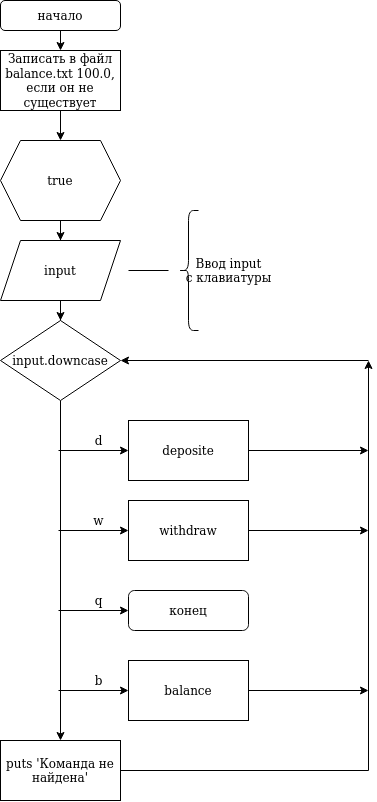

The diagram above was exported from draw.io. Its source (the exported page's mxGraphModel, read from the mxfile embedded in the PNG):
<mxGraphModel dx="1174" dy="690" grid="1" gridSize="10" guides="1" tooltips="1" connect="1" arrows="1" fold="1" page="1" pageScale="1" pageWidth="827" pageHeight="1169" math="0" shadow="0">
  <root>
    <mxCell id="0" />
    <mxCell id="1" parent="0" />
    <mxCell id="Rfa8apUO0t4teAoU87N_-47" value="" style="edgeStyle=orthogonalEdgeStyle;rounded=0;orthogonalLoop=1;jettySize=auto;html=1;" edge="1" parent="1" source="Rfa8apUO0t4teAoU87N_-5">
      <mxGeometry relative="1" as="geometry">
        <mxPoint x="402.0769230769233" y="80" as="targetPoint" />
      </mxGeometry>
    </mxCell>
    <mxCell id="Rfa8apUO0t4teAoU87N_-5" value="начало" style="rounded=1;whiteSpace=wrap;html=1;" vertex="1" parent="1">
      <mxGeometry x="342" y="30" width="120" height="30" as="geometry" />
    </mxCell>
    <mxCell id="Rfa8apUO0t4teAoU87N_-85" value="" style="edgeStyle=orthogonalEdgeStyle;rounded=0;orthogonalLoop=1;jettySize=auto;html=1;" edge="1" parent="1" source="Rfa8apUO0t4teAoU87N_-83" target="Rfa8apUO0t4teAoU87N_-84">
      <mxGeometry relative="1" as="geometry" />
    </mxCell>
    <mxCell id="Rfa8apUO0t4teAoU87N_-83" value="Записать в файл balance.txt 100.0, если он не существует" style="rounded=0;whiteSpace=wrap;html=1;" vertex="1" parent="1">
      <mxGeometry x="342" y="80" width="120" height="60" as="geometry" />
    </mxCell>
    <mxCell id="Rfa8apUO0t4teAoU87N_-90" value="" style="edgeStyle=orthogonalEdgeStyle;rounded=0;orthogonalLoop=1;jettySize=auto;html=1;" edge="1" parent="1" source="Rfa8apUO0t4teAoU87N_-84" target="Rfa8apUO0t4teAoU87N_-87">
      <mxGeometry relative="1" as="geometry" />
    </mxCell>
    <mxCell id="Rfa8apUO0t4teAoU87N_-84" value="true" style="shape=hexagon;perimeter=hexagonPerimeter2;whiteSpace=wrap;html=1;fixedSize=1;" vertex="1" parent="1">
      <mxGeometry x="342" y="170" width="120" height="80" as="geometry" />
    </mxCell>
    <mxCell id="Rfa8apUO0t4teAoU87N_-92" value="" style="edgeStyle=orthogonalEdgeStyle;rounded=0;orthogonalLoop=1;jettySize=auto;html=1;" edge="1" parent="1" source="Rfa8apUO0t4teAoU87N_-87" target="Rfa8apUO0t4teAoU87N_-91">
      <mxGeometry relative="1" as="geometry" />
    </mxCell>
    <mxCell id="Rfa8apUO0t4teAoU87N_-87" value="input" style="shape=parallelogram;perimeter=parallelogramPerimeter;whiteSpace=wrap;html=1;fixedSize=1;" vertex="1" parent="1">
      <mxGeometry x="342" y="270" width="120" height="60" as="geometry" />
    </mxCell>
    <mxCell id="Rfa8apUO0t4teAoU87N_-88" value="" style="shape=curlyBracket;whiteSpace=wrap;html=1;rounded=1;" vertex="1" parent="1">
      <mxGeometry x="520" y="240" width="20" height="120" as="geometry" />
    </mxCell>
    <mxCell id="Rfa8apUO0t4teAoU87N_-89" value="&lt;div&gt;Ввод input&lt;/div&gt;&lt;div&gt;с клавиатуры&lt;br&gt;&lt;/div&gt;" style="text;html=1;align=center;verticalAlign=middle;resizable=0;points=[];autosize=1;strokeColor=none;fillColor=none;" vertex="1" parent="1">
      <mxGeometry x="520" y="285" width="100" height="30" as="geometry" />
    </mxCell>
    <mxCell id="Rfa8apUO0t4teAoU87N_-94" style="edgeStyle=orthogonalEdgeStyle;rounded=0;orthogonalLoop=1;jettySize=auto;html=1;" edge="1" parent="1" source="Rfa8apUO0t4teAoU87N_-91">
      <mxGeometry relative="1" as="geometry">
        <mxPoint x="402" y="770" as="targetPoint" />
      </mxGeometry>
    </mxCell>
    <mxCell id="Rfa8apUO0t4teAoU87N_-91" value="input.downcase" style="rhombus;whiteSpace=wrap;html=1;" vertex="1" parent="1">
      <mxGeometry x="342" y="350" width="120" height="80" as="geometry" />
    </mxCell>
    <mxCell id="Rfa8apUO0t4teAoU87N_-112" style="edgeStyle=orthogonalEdgeStyle;rounded=0;orthogonalLoop=1;jettySize=auto;html=1;" edge="1" parent="1" source="Rfa8apUO0t4teAoU87N_-93">
      <mxGeometry relative="1" as="geometry">
        <mxPoint x="710" y="480" as="targetPoint" />
      </mxGeometry>
    </mxCell>
    <mxCell id="Rfa8apUO0t4teAoU87N_-93" value="deposite" style="rounded=0;whiteSpace=wrap;html=1;" vertex="1" parent="1">
      <mxGeometry x="470" y="450" width="120" height="60" as="geometry" />
    </mxCell>
    <mxCell id="Rfa8apUO0t4teAoU87N_-95" value="" style="endArrow=classic;html=1;rounded=0;entryX=0;entryY=0.5;entryDx=0;entryDy=0;" edge="1" parent="1" target="Rfa8apUO0t4teAoU87N_-93">
      <mxGeometry width="50" height="50" relative="1" as="geometry">
        <mxPoint x="400" y="480" as="sourcePoint" />
        <mxPoint x="460" y="480" as="targetPoint" />
      </mxGeometry>
    </mxCell>
    <mxCell id="Rfa8apUO0t4teAoU87N_-96" value="d" style="text;html=1;align=center;verticalAlign=middle;resizable=0;points=[];autosize=1;strokeColor=none;fillColor=none;" vertex="1" parent="1">
      <mxGeometry x="430" y="460" width="20" height="20" as="geometry" />
    </mxCell>
    <mxCell id="Rfa8apUO0t4teAoU87N_-111" style="edgeStyle=orthogonalEdgeStyle;rounded=0;orthogonalLoop=1;jettySize=auto;html=1;" edge="1" parent="1" source="Rfa8apUO0t4teAoU87N_-97">
      <mxGeometry relative="1" as="geometry">
        <mxPoint x="710" y="560" as="targetPoint" />
      </mxGeometry>
    </mxCell>
    <mxCell id="Rfa8apUO0t4teAoU87N_-97" value="withdraw" style="rounded=0;whiteSpace=wrap;html=1;" vertex="1" parent="1">
      <mxGeometry x="470" y="530" width="120" height="60" as="geometry" />
    </mxCell>
    <mxCell id="Rfa8apUO0t4teAoU87N_-98" value="" style="endArrow=classic;html=1;rounded=0;entryX=0;entryY=0.5;entryDx=0;entryDy=0;" edge="1" parent="1" target="Rfa8apUO0t4teAoU87N_-97">
      <mxGeometry width="50" height="50" relative="1" as="geometry">
        <mxPoint x="400" y="560" as="sourcePoint" />
        <mxPoint x="460" y="590" as="targetPoint" />
      </mxGeometry>
    </mxCell>
    <mxCell id="Rfa8apUO0t4teAoU87N_-99" value="w" style="text;html=1;align=center;verticalAlign=middle;resizable=0;points=[];autosize=1;strokeColor=none;fillColor=none;" vertex="1" parent="1">
      <mxGeometry x="425" y="540" width="30" height="20" as="geometry" />
    </mxCell>
    <mxCell id="Rfa8apUO0t4teAoU87N_-100" value="" style="endArrow=classic;html=1;rounded=0;entryX=0;entryY=0.5;entryDx=0;entryDy=0;" edge="1" parent="1">
      <mxGeometry width="50" height="50" relative="1" as="geometry">
        <mxPoint x="400" y="640" as="sourcePoint" />
        <mxPoint x="470" y="640" as="targetPoint" />
      </mxGeometry>
    </mxCell>
    <mxCell id="Rfa8apUO0t4teAoU87N_-102" value="q" style="text;html=1;align=center;verticalAlign=middle;resizable=0;points=[];autosize=1;strokeColor=none;fillColor=none;" vertex="1" parent="1">
      <mxGeometry x="430" y="620" width="20" height="20" as="geometry" />
    </mxCell>
    <mxCell id="Rfa8apUO0t4teAoU87N_-110" style="edgeStyle=orthogonalEdgeStyle;rounded=0;orthogonalLoop=1;jettySize=auto;html=1;" edge="1" parent="1" source="Rfa8apUO0t4teAoU87N_-103">
      <mxGeometry relative="1" as="geometry">
        <mxPoint x="710" y="720" as="targetPoint" />
      </mxGeometry>
    </mxCell>
    <mxCell id="Rfa8apUO0t4teAoU87N_-103" value="balance" style="rounded=0;whiteSpace=wrap;html=1;" vertex="1" parent="1">
      <mxGeometry x="470" y="690" width="120" height="60" as="geometry" />
    </mxCell>
    <mxCell id="Rfa8apUO0t4teAoU87N_-104" value="" style="endArrow=classic;html=1;rounded=0;entryX=0;entryY=0.5;entryDx=0;entryDy=0;" edge="1" parent="1" target="Rfa8apUO0t4teAoU87N_-103">
      <mxGeometry width="50" height="50" relative="1" as="geometry">
        <mxPoint x="400" y="720" as="sourcePoint" />
        <mxPoint x="460" y="590" as="targetPoint" />
      </mxGeometry>
    </mxCell>
    <mxCell id="Rfa8apUO0t4teAoU87N_-105" value="b" style="text;html=1;align=center;verticalAlign=middle;resizable=0;points=[];autosize=1;strokeColor=none;fillColor=none;" vertex="1" parent="1">
      <mxGeometry x="430" y="700" width="20" height="20" as="geometry" />
    </mxCell>
    <mxCell id="Rfa8apUO0t4teAoU87N_-106" value="конец" style="rounded=1;whiteSpace=wrap;html=1;" vertex="1" parent="1">
      <mxGeometry x="470" y="620" width="120" height="40" as="geometry" />
    </mxCell>
    <mxCell id="Rfa8apUO0t4teAoU87N_-109" style="edgeStyle=orthogonalEdgeStyle;rounded=0;orthogonalLoop=1;jettySize=auto;html=1;" edge="1" parent="1" source="Rfa8apUO0t4teAoU87N_-107">
      <mxGeometry relative="1" as="geometry">
        <mxPoint x="710" y="390" as="targetPoint" />
      </mxGeometry>
    </mxCell>
    <mxCell id="Rfa8apUO0t4teAoU87N_-107" value="puts 'Команда не найдена'" style="rounded=0;whiteSpace=wrap;html=1;" vertex="1" parent="1">
      <mxGeometry x="342" y="770" width="120" height="60" as="geometry" />
    </mxCell>
    <mxCell id="Rfa8apUO0t4teAoU87N_-113" value="" style="endArrow=classic;html=1;rounded=0;entryX=1;entryY=0.5;entryDx=0;entryDy=0;" edge="1" parent="1" target="Rfa8apUO0t4teAoU87N_-91">
      <mxGeometry width="50" height="50" relative="1" as="geometry">
        <mxPoint x="710" y="390" as="sourcePoint" />
        <mxPoint x="460" y="620" as="targetPoint" />
      </mxGeometry>
    </mxCell>
    <mxCell id="Rfa8apUO0t4teAoU87N_-114" value="" style="endArrow=none;html=1;rounded=0;" edge="1" parent="1">
      <mxGeometry width="50" height="50" relative="1" as="geometry">
        <mxPoint x="470" y="300" as="sourcePoint" />
        <mxPoint x="510" y="300" as="targetPoint" />
      </mxGeometry>
    </mxCell>
  </root>
</mxGraphModel>